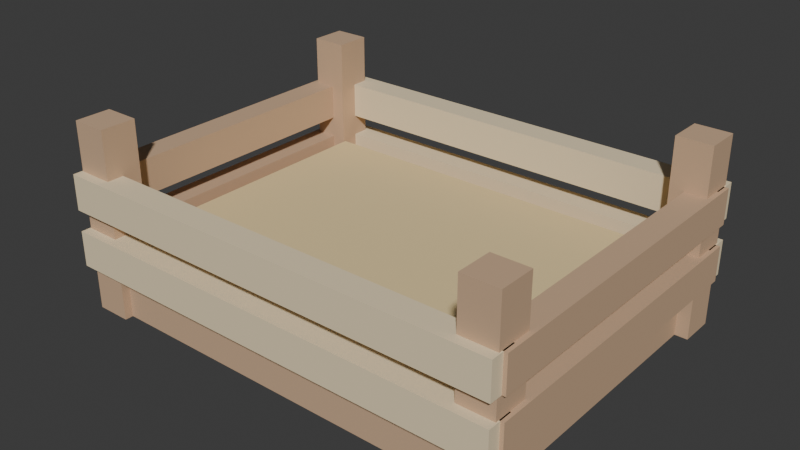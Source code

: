 # Source: nest.blend  (saved by Blender 5.2.44; exported with 4.5.12 LTS)
import bpy
from mathutils import Matrix  # noqa: F401  (used for matrix-valued properties, if any)

bpy.ops.wm.read_factory_settings(use_empty=True)
scene = bpy.context.scene
scene.name = 'Scene'

# ---- collections
col_collection = bpy.data.collections.new('Collection'); scene.collection.children.link(col_collection)

# ---- materials (node trees are filled in below, after node groups)
mat_wood = bpy.data.materials.new('Wood')
mat_wood.diffuse_color = (0.6, 0.4039, 0.2549, 1.0)
mat_straw = bpy.data.materials.new('Straw')
mat_straw.diffuse_color = (0.8196, 0.6431, 0.3373, 1.0)
mat_edge = bpy.data.materials.new('Edge')
mat_edge.diffuse_color = (0.851, 0.7098, 0.4706, 1.0)

# ---- material node trees
mat_wood.use_nodes = True; mat_wood.node_tree.nodes.clear()
_N = mat_wood.node_tree.nodes; _L = mat_wood.node_tree.links
n0 = _N.new('ShaderNodeBsdfPrincipled'); n0.name = 'BSDF - Pré-fundamentado'; n0.location = (0, 0)
n0.inputs[0].default_value = (0.6, 0.4039, 0.2549, 1.0)
n0.inputs[2].default_value = 0.8
n0.inputs[10].default_value = 0.005
n1 = _N.new('ShaderNodeOutputMaterial'); n1.name = 'Saída de material'; n1.location = (0, 0)
_L.new(n0.outputs[0], n1.inputs[0])
n1.is_active_output = True
mat_straw.use_nodes = True; mat_straw.node_tree.nodes.clear()
_N = mat_straw.node_tree.nodes; _L = mat_straw.node_tree.links
n0 = _N.new('ShaderNodeBsdfPrincipled'); n0.name = 'BSDF - Pré-fundamentado'; n0.location = (0, 0)
n0.inputs[0].default_value = (0.8196, 0.6431, 0.3373, 1.0)
n0.inputs[2].default_value = 0.8
n0.inputs[10].default_value = 0.005
n1 = _N.new('ShaderNodeOutputMaterial'); n1.name = 'Saída de material'; n1.location = (0, 0)
_L.new(n0.outputs[0], n1.inputs[0])
n1.is_active_output = True
mat_edge.use_nodes = True; mat_edge.node_tree.nodes.clear()
_N = mat_edge.node_tree.nodes; _L = mat_edge.node_tree.links
n0 = _N.new('ShaderNodeBsdfPrincipled'); n0.name = 'BSDF - Pré-fundamentado'; n0.location = (0, 0)
n0.inputs[0].default_value = (0.851, 0.7098, 0.4706, 1.0)
n0.inputs[2].default_value = 0.8
n0.inputs[10].default_value = 0.005
n1 = _N.new('ShaderNodeOutputMaterial'); n1.name = 'Saída de material'; n1.location = (0, 0)
_L.new(n0.outputs[0], n1.inputs[0])
n1.is_active_output = True

# ---- world
world_world = bpy.data.worlds.new('World'); scene.world = world_world
world_world.use_nodes = True; world_world.node_tree.nodes.clear()
_N = world_world.node_tree.nodes; _L = world_world.node_tree.links
n0 = _N.new('ShaderNodeOutputWorld'); n0.name = 'World Output'; n0.location = (200, 100)
n1 = _N.new('ShaderNodeBackground'); n1.name = 'Background'; n1.location = (-200, 100)
n1.inputs[0].default_value = (0.05088, 0.05088, 0.05088, 1.0)
_L.new(n1.outputs[0], n0.inputs[0])
n0.is_active_output = True
world_world.color = (0.05088, 0.05088, 0.05088)
world_world.sun_shadow_jitter_overblur = 0.0

# ---- meshes
me_cubo_006 = bpy.data.meshes.new('Cubo.006')
me_cubo_006.from_pydata([(-0.45, -0.34, -0.065), (-0.45, -0.34, 0.065), (-0.45, 0.34, -0.065), (-0.45, 0.34, 0.065), (0.45, -0.34, -0.065), (0.45, -0.34, 0.065), (0.45, 0.34, -0.065), (0.45, 0.34, 0.065)], [], [(0, 1, 3, 2), (2, 3, 7, 6), (6, 7, 5, 4), (4, 5, 1, 0), (2, 6, 4, 0), (7, 3, 1, 5)])
_uv = me_cubo_006.uv_layers.new(name='Mapa UV')
_uv.uv.foreach_set('vector', [0.375, 0.0, 0.625, 0.0, 0.625, 0.25, 0.375, 0.25, 0.375, 0.25, 0.625, 0.25, 0.625, 0.5, 0.375, 0.5, 0.375, 0.5, 0.625, 0.5, 0.625, 0.75, 0.375, 0.75, 0.375, 0.75, 0.625, 0.75, 0.625, 1.0, 0.375, 1.0, 0.125, 0.5, 0.375, 0.5, 0.375, 0.75, 0.125, 0.75, 0.625, 0.5, 0.875, 0.5, 0.875, 0.75, 0.625, 0.75])
me_cubo_006.materials.append(mat_wood)
me_cubo_006.update()
me_cubo_007 = bpy.data.meshes.new('Cubo.007')
me_cubo_007.from_pydata([(-0.4, -0.285, -0.0275), (-0.4, -0.285, 0.0275), (-0.4, 0.285, -0.0275), (-0.4, 0.285, 0.0275), (0.4, -0.285, -0.0275), (0.4, -0.285, 0.0275), (0.4, 0.285, -0.0275), (0.4, 0.285, 0.0275)], [], [(0, 1, 3, 2), (2, 3, 7, 6), (6, 7, 5, 4), (4, 5, 1, 0), (2, 6, 4, 0), (7, 3, 1, 5)])
_uv = me_cubo_007.uv_layers.new(name='Mapa UV')
_uv.uv.foreach_set('vector', [0.375, 0.0, 0.625, 0.0, 0.625, 0.25, 0.375, 0.25, 0.375, 0.25, 0.625, 0.25, 0.625, 0.5, 0.375, 0.5, 0.375, 0.5, 0.625, 0.5, 0.625, 0.75, 0.375, 0.75, 0.375, 0.75, 0.625, 0.75, 0.625, 1.0, 0.375, 1.0, 0.125, 0.5, 0.375, 0.5, 0.375, 0.75, 0.125, 0.75, 0.625, 0.5, 0.875, 0.5, 0.875, 0.75, 0.625, 0.75])
me_cubo_007.materials.append(mat_straw)
me_cubo_007.update()
me_cubo_008 = bpy.data.meshes.new('Cubo.008')
me_cubo_008.from_pydata([(-0.48, -0.0275, -0.0375), (-0.48, -0.0275, 0.0375), (-0.48, 0.0275, -0.0375), (-0.48, 0.0275, 0.0375), (0.48, -0.0275, -0.0375), (0.48, -0.0275, 0.0375), (0.48, 0.0275, -0.0375), (0.48, 0.0275, 0.0375)], [], [(0, 1, 3, 2), (2, 3, 7, 6), (6, 7, 5, 4), (4, 5, 1, 0), (2, 6, 4, 0), (7, 3, 1, 5)])
_uv = me_cubo_008.uv_layers.new(name='Mapa UV')
_uv.uv.foreach_set('vector', [0.375, 0.0, 0.625, 0.0, 0.625, 0.25, 0.375, 0.25, 0.375, 0.25, 0.625, 0.25, 0.625, 0.5, 0.375, 0.5, 0.375, 0.5, 0.625, 0.5, 0.625, 0.75, 0.375, 0.75, 0.375, 0.75, 0.625, 0.75, 0.625, 1.0, 0.375, 1.0, 0.125, 0.5, 0.375, 0.5, 0.375, 0.75, 0.125, 0.75, 0.625, 0.5, 0.875, 0.5, 0.875, 0.75, 0.625, 0.75])
me_cubo_008.materials.append(mat_edge)
me_cubo_008.update()
me_cubo_009 = bpy.data.meshes.new('Cubo.009')
me_cubo_009.from_pydata([(-0.48, -0.0275, -0.0375), (-0.48, -0.0275, 0.0375), (-0.48, 0.0275, -0.0375), (-0.48, 0.0275, 0.0375), (0.48, -0.0275, -0.0375), (0.48, -0.0275, 0.0375), (0.48, 0.0275, -0.0375), (0.48, 0.0275, 0.0375)], [], [(0, 1, 3, 2), (2, 3, 7, 6), (6, 7, 5, 4), (4, 5, 1, 0), (2, 6, 4, 0), (7, 3, 1, 5)])
_uv = me_cubo_009.uv_layers.new(name='Mapa UV')
_uv.uv.foreach_set('vector', [0.375, 0.0, 0.625, 0.0, 0.625, 0.25, 0.375, 0.25, 0.375, 0.25, 0.625, 0.25, 0.625, 0.5, 0.375, 0.5, 0.375, 0.5, 0.625, 0.5, 0.625, 0.75, 0.375, 0.75, 0.375, 0.75, 0.625, 0.75, 0.625, 1.0, 0.375, 1.0, 0.125, 0.5, 0.375, 0.5, 0.375, 0.75, 0.125, 0.75, 0.625, 0.5, 0.875, 0.5, 0.875, 0.75, 0.625, 0.75])
me_cubo_009.materials.append(mat_edge)
me_cubo_009.update()
me_cubo_010 = bpy.data.meshes.new('Cubo.010')
me_cubo_010.from_pydata([(-0.0275, -0.35, -0.0375), (-0.0275, -0.35, 0.0375), (-0.0275, 0.35, -0.0375), (-0.0275, 0.35, 0.0375), (0.0275, -0.35, -0.0375), (0.0275, -0.35, 0.0375), (0.0275, 0.35, -0.0375), (0.0275, 0.35, 0.0375)], [], [(0, 1, 3, 2), (2, 3, 7, 6), (6, 7, 5, 4), (4, 5, 1, 0), (2, 6, 4, 0), (7, 3, 1, 5)])
_uv = me_cubo_010.uv_layers.new(name='Mapa UV')
_uv.uv.foreach_set('vector', [0.375, 0.0, 0.625, 0.0, 0.625, 0.25, 0.375, 0.25, 0.375, 0.25, 0.625, 0.25, 0.625, 0.5, 0.375, 0.5, 0.375, 0.5, 0.625, 0.5, 0.625, 0.75, 0.375, 0.75, 0.375, 0.75, 0.625, 0.75, 0.625, 1.0, 0.375, 1.0, 0.125, 0.5, 0.375, 0.5, 0.375, 0.75, 0.125, 0.75, 0.625, 0.5, 0.875, 0.5, 0.875, 0.75, 0.625, 0.75])
me_cubo_010.materials.append(mat_wood)
me_cubo_010.update()
me_cubo_011 = bpy.data.meshes.new('Cubo.011')
me_cubo_011.from_pydata([(-0.0275, -0.35, -0.0375), (-0.0275, -0.35, 0.0375), (-0.0275, 0.35, -0.0375), (-0.0275, 0.35, 0.0375), (0.0275, -0.35, -0.0375), (0.0275, -0.35, 0.0375), (0.0275, 0.35, -0.0375), (0.0275, 0.35, 0.0375)], [], [(0, 1, 3, 2), (2, 3, 7, 6), (6, 7, 5, 4), (4, 5, 1, 0), (2, 6, 4, 0), (7, 3, 1, 5)])
_uv = me_cubo_011.uv_layers.new(name='Mapa UV')
_uv.uv.foreach_set('vector', [0.375, 0.0, 0.625, 0.0, 0.625, 0.25, 0.375, 0.25, 0.375, 0.25, 0.625, 0.25, 0.625, 0.5, 0.375, 0.5, 0.375, 0.5, 0.625, 0.5, 0.625, 0.75, 0.375, 0.75, 0.375, 0.75, 0.625, 0.75, 0.625, 1.0, 0.375, 1.0, 0.125, 0.5, 0.375, 0.5, 0.375, 0.75, 0.125, 0.75, 0.625, 0.5, 0.875, 0.5, 0.875, 0.75, 0.625, 0.75])
me_cubo_011.materials.append(mat_wood)
me_cubo_011.update()
me_cubo_012 = bpy.data.meshes.new('Cubo.012')
me_cubo_012.from_pydata([(-0.48, -0.0275, -0.0375), (-0.48, -0.0275, 0.0375), (-0.48, 0.0275, -0.0375), (-0.48, 0.0275, 0.0375), (0.48, -0.0275, -0.0375), (0.48, -0.0275, 0.0375), (0.48, 0.0275, -0.0375), (0.48, 0.0275, 0.0375)], [], [(0, 1, 3, 2), (2, 3, 7, 6), (6, 7, 5, 4), (4, 5, 1, 0), (2, 6, 4, 0), (7, 3, 1, 5)])
_uv = me_cubo_012.uv_layers.new(name='Mapa UV')
_uv.uv.foreach_set('vector', [0.375, 0.0, 0.625, 0.0, 0.625, 0.25, 0.375, 0.25, 0.375, 0.25, 0.625, 0.25, 0.625, 0.5, 0.375, 0.5, 0.375, 0.5, 0.625, 0.5, 0.625, 0.75, 0.375, 0.75, 0.375, 0.75, 0.625, 0.75, 0.625, 1.0, 0.375, 1.0, 0.125, 0.5, 0.375, 0.5, 0.375, 0.75, 0.125, 0.75, 0.625, 0.5, 0.875, 0.5, 0.875, 0.75, 0.625, 0.75])
me_cubo_012.materials.append(mat_edge)
me_cubo_012.update()
me_cubo_013 = bpy.data.meshes.new('Cubo.013')
me_cubo_013.from_pydata([(-0.48, -0.0275, -0.0375), (-0.48, -0.0275, 0.0375), (-0.48, 0.0275, -0.0375), (-0.48, 0.0275, 0.0375), (0.48, -0.0275, -0.0375), (0.48, -0.0275, 0.0375), (0.48, 0.0275, -0.0375), (0.48, 0.0275, 0.0375)], [], [(0, 1, 3, 2), (2, 3, 7, 6), (6, 7, 5, 4), (4, 5, 1, 0), (2, 6, 4, 0), (7, 3, 1, 5)])
_uv = me_cubo_013.uv_layers.new(name='Mapa UV')
_uv.uv.foreach_set('vector', [0.375, 0.0, 0.625, 0.0, 0.625, 0.25, 0.375, 0.25, 0.375, 0.25, 0.625, 0.25, 0.625, 0.5, 0.375, 0.5, 0.375, 0.5, 0.625, 0.5, 0.625, 0.75, 0.375, 0.75, 0.375, 0.75, 0.625, 0.75, 0.625, 1.0, 0.375, 1.0, 0.125, 0.5, 0.375, 0.5, 0.375, 0.75, 0.125, 0.75, 0.625, 0.5, 0.875, 0.5, 0.875, 0.75, 0.625, 0.75])
me_cubo_013.materials.append(mat_edge)
me_cubo_013.update()
me_cubo_014 = bpy.data.meshes.new('Cubo.014')
me_cubo_014.from_pydata([(-0.0275, -0.35, -0.0375), (-0.0275, -0.35, 0.0375), (-0.0275, 0.35, -0.0375), (-0.0275, 0.35, 0.0375), (0.0275, -0.35, -0.0375), (0.0275, -0.35, 0.0375), (0.0275, 0.35, -0.0375), (0.0275, 0.35, 0.0375)], [], [(0, 1, 3, 2), (2, 3, 7, 6), (6, 7, 5, 4), (4, 5, 1, 0), (2, 6, 4, 0), (7, 3, 1, 5)])
_uv = me_cubo_014.uv_layers.new(name='Mapa UV')
_uv.uv.foreach_set('vector', [0.375, 0.0, 0.625, 0.0, 0.625, 0.25, 0.375, 0.25, 0.375, 0.25, 0.625, 0.25, 0.625, 0.5, 0.375, 0.5, 0.375, 0.5, 0.625, 0.5, 0.625, 0.75, 0.375, 0.75, 0.375, 0.75, 0.625, 0.75, 0.625, 1.0, 0.375, 1.0, 0.125, 0.5, 0.375, 0.5, 0.375, 0.75, 0.125, 0.75, 0.625, 0.5, 0.875, 0.5, 0.875, 0.75, 0.625, 0.75])
me_cubo_014.materials.append(mat_wood)
me_cubo_014.update()
me_cubo_015 = bpy.data.meshes.new('Cubo.015')
me_cubo_015.from_pydata([(-0.0275, -0.35, -0.0375), (-0.0275, -0.35, 0.0375), (-0.0275, 0.35, -0.0375), (-0.0275, 0.35, 0.0375), (0.0275, -0.35, -0.0375), (0.0275, -0.35, 0.0375), (0.0275, 0.35, -0.0375), (0.0275, 0.35, 0.0375)], [], [(0, 1, 3, 2), (2, 3, 7, 6), (6, 7, 5, 4), (4, 5, 1, 0), (2, 6, 4, 0), (7, 3, 1, 5)])
_uv = me_cubo_015.uv_layers.new(name='Mapa UV')
_uv.uv.foreach_set('vector', [0.375, 0.0, 0.625, 0.0, 0.625, 0.25, 0.375, 0.25, 0.375, 0.25, 0.625, 0.25, 0.625, 0.5, 0.375, 0.5, 0.375, 0.5, 0.625, 0.5, 0.625, 0.75, 0.375, 0.75, 0.375, 0.75, 0.625, 0.75, 0.625, 1.0, 0.375, 1.0, 0.125, 0.5, 0.375, 0.5, 0.375, 0.75, 0.125, 0.75, 0.625, 0.5, 0.875, 0.5, 0.875, 0.75, 0.625, 0.75])
me_cubo_015.materials.append(mat_wood)
me_cubo_015.update()
me_cubo_016 = bpy.data.meshes.new('Cubo.016')
me_cubo_016.from_pydata([(-0.0375, -0.0375, -0.2), (-0.0375, -0.0375, 0.2), (-0.0375, 0.0375, -0.2), (-0.0375, 0.0375, 0.2), (0.0375, -0.0375, -0.2), (0.0375, -0.0375, 0.2), (0.0375, 0.0375, -0.2), (0.0375, 0.0375, 0.2)], [], [(0, 1, 3, 2), (2, 3, 7, 6), (6, 7, 5, 4), (4, 5, 1, 0), (2, 6, 4, 0), (7, 3, 1, 5)])
_uv = me_cubo_016.uv_layers.new(name='Mapa UV')
_uv.uv.foreach_set('vector', [0.375, 0.0, 0.625, 0.0, 0.625, 0.25, 0.375, 0.25, 0.375, 0.25, 0.625, 0.25, 0.625, 0.5, 0.375, 0.5, 0.375, 0.5, 0.625, 0.5, 0.625, 0.75, 0.375, 0.75, 0.375, 0.75, 0.625, 0.75, 0.625, 1.0, 0.375, 1.0, 0.125, 0.5, 0.375, 0.5, 0.375, 0.75, 0.125, 0.75, 0.625, 0.5, 0.875, 0.5, 0.875, 0.75, 0.625, 0.75])
me_cubo_016.materials.append(mat_wood)
me_cubo_016.update()
me_cubo_017 = bpy.data.meshes.new('Cubo.017')
me_cubo_017.from_pydata([(-0.0375, -0.0375, -0.2), (-0.0375, -0.0375, 0.2), (-0.0375, 0.0375, -0.2), (-0.0375, 0.0375, 0.2), (0.0375, -0.0375, -0.2), (0.0375, -0.0375, 0.2), (0.0375, 0.0375, -0.2), (0.0375, 0.0375, 0.2)], [], [(0, 1, 3, 2), (2, 3, 7, 6), (6, 7, 5, 4), (4, 5, 1, 0), (2, 6, 4, 0), (7, 3, 1, 5)])
_uv = me_cubo_017.uv_layers.new(name='Mapa UV')
_uv.uv.foreach_set('vector', [0.375, 0.0, 0.625, 0.0, 0.625, 0.25, 0.375, 0.25, 0.375, 0.25, 0.625, 0.25, 0.625, 0.5, 0.375, 0.5, 0.375, 0.5, 0.625, 0.5, 0.625, 0.75, 0.375, 0.75, 0.375, 0.75, 0.625, 0.75, 0.625, 1.0, 0.375, 1.0, 0.125, 0.5, 0.375, 0.5, 0.375, 0.75, 0.125, 0.75, 0.625, 0.5, 0.875, 0.5, 0.875, 0.75, 0.625, 0.75])
me_cubo_017.materials.append(mat_wood)
me_cubo_017.update()
me_cubo_018 = bpy.data.meshes.new('Cubo.018')
me_cubo_018.from_pydata([(-0.0375, -0.0375, -0.2), (-0.0375, -0.0375, 0.2), (-0.0375, 0.0375, -0.2), (-0.0375, 0.0375, 0.2), (0.0375, -0.0375, -0.2), (0.0375, -0.0375, 0.2), (0.0375, 0.0375, -0.2), (0.0375, 0.0375, 0.2)], [], [(0, 1, 3, 2), (2, 3, 7, 6), (6, 7, 5, 4), (4, 5, 1, 0), (2, 6, 4, 0), (7, 3, 1, 5)])
_uv = me_cubo_018.uv_layers.new(name='Mapa UV')
_uv.uv.foreach_set('vector', [0.375, 0.0, 0.625, 0.0, 0.625, 0.25, 0.375, 0.25, 0.375, 0.25, 0.625, 0.25, 0.625, 0.5, 0.375, 0.5, 0.375, 0.5, 0.625, 0.5, 0.625, 0.75, 0.375, 0.75, 0.375, 0.75, 0.625, 0.75, 0.625, 1.0, 0.375, 1.0, 0.125, 0.5, 0.375, 0.5, 0.375, 0.75, 0.125, 0.75, 0.625, 0.5, 0.875, 0.5, 0.875, 0.75, 0.625, 0.75])
me_cubo_018.materials.append(mat_wood)
me_cubo_018.update()
me_cubo_019 = bpy.data.meshes.new('Cubo.019')
me_cubo_019.from_pydata([(-0.0375, -0.0375, -0.2), (-0.0375, -0.0375, 0.2), (-0.0375, 0.0375, -0.2), (-0.0375, 0.0375, 0.2), (0.0375, -0.0375, -0.2), (0.0375, -0.0375, 0.2), (0.0375, 0.0375, -0.2), (0.0375, 0.0375, 0.2)], [], [(0, 1, 3, 2), (2, 3, 7, 6), (6, 7, 5, 4), (4, 5, 1, 0), (2, 6, 4, 0), (7, 3, 1, 5)])
_uv = me_cubo_019.uv_layers.new(name='Mapa UV')
_uv.uv.foreach_set('vector', [0.375, 0.0, 0.625, 0.0, 0.625, 0.25, 0.375, 0.25, 0.375, 0.25, 0.625, 0.25, 0.625, 0.5, 0.375, 0.5, 0.375, 0.5, 0.625, 0.5, 0.625, 0.75, 0.375, 0.75, 0.375, 0.75, 0.625, 0.75, 0.625, 1.0, 0.375, 1.0, 0.125, 0.5, 0.375, 0.5, 0.375, 0.75, 0.125, 0.75, 0.625, 0.5, 0.875, 0.5, 0.875, 0.75, 0.625, 0.75])
me_cubo_019.materials.append(mat_wood)
me_cubo_019.update()

# ---- objects
ob_bottom = bpy.data.objects.new('Bottom', me_cubo_006)
ob_straw = bpy.data.objects.new('Straw', me_cubo_007)
ob_rail = bpy.data.objects.new('Rail', me_cubo_008)
ob_rail_001 = bpy.data.objects.new('Rail.001', me_cubo_009)
ob_rail_002 = bpy.data.objects.new('Rail.002', me_cubo_010)
ob_rail_003 = bpy.data.objects.new('Rail.003', me_cubo_011)
ob_rail_004 = bpy.data.objects.new('Rail.004', me_cubo_012)
ob_rail_005 = bpy.data.objects.new('Rail.005', me_cubo_013)
ob_rail_006 = bpy.data.objects.new('Rail.006', me_cubo_014)
ob_rail_007 = bpy.data.objects.new('Rail.007', me_cubo_015)
ob_post = bpy.data.objects.new('Post', me_cubo_016)
ob_post_001 = bpy.data.objects.new('Post.001', me_cubo_017)
ob_post_002 = bpy.data.objects.new('Post.002', me_cubo_018)
ob_post_003 = bpy.data.objects.new('Post.003', me_cubo_019)

# ---- transforms, parenting, visibility, modifiers, constraints
ob_bottom.location = (0.0, 0.0, 0.065)
ob_straw.location = (0.0, 0.0, 0.145)
ob_rail.location = (0.0, -0.35, 0.14)
ob_rail_001.location = (0.0, 0.35, 0.14)
ob_rail_002.location = (-0.46, 0.0, 0.14)
ob_rail_003.location = (0.46, 0.0, 0.14)
ob_rail_004.location = (0.0, -0.35, 0.26)
ob_rail_005.location = (0.0, 0.35, 0.26)
ob_rail_006.location = (-0.46, 0.0, 0.26)
ob_rail_007.location = (0.46, 0.0, 0.26)
ob_post.location = (-0.44, -0.32, 0.2)
ob_post_001.location = (-0.44, 0.32, 0.2)
ob_post_002.location = (0.44, -0.32, 0.2)
ob_post_003.location = (0.44, 0.32, 0.2)

# ---- collection membership
col_collection.objects.link(ob_bottom)
col_collection.objects.link(ob_straw)
col_collection.objects.link(ob_rail)
col_collection.objects.link(ob_rail_001)
col_collection.objects.link(ob_rail_002)
col_collection.objects.link(ob_rail_003)
col_collection.objects.link(ob_rail_004)
col_collection.objects.link(ob_rail_005)
col_collection.objects.link(ob_rail_006)
col_collection.objects.link(ob_rail_007)
col_collection.objects.link(ob_post)
col_collection.objects.link(ob_post_001)
col_collection.objects.link(ob_post_002)
col_collection.objects.link(ob_post_003)

# ---- scene / render settings (as saved in the file)
scene.frame_start = 1; scene.frame_end = 250; scene.frame_set(1)
scene.render.engine = 'BLENDER_EEVEE_NEXT'
scene.render.bake_bias = 0.0
scene.render.bake_samples = 0
scene.render.compositor_device = 'GPU'
scene.eevee.use_volume_custom_range = False
scene.eevee.fast_gi_thickness_near = 0.1
scene.eevee.fast_gi_thickness_far = 0.0
scene.eevee.ray_tracing_options.screen_trace_thickness = 0.1
bpy.context.view_layer.update()

# ---- added for rendering (the .blend has no active camera and no usable light): camera, sun
cam_auto = bpy.data.cameras.new('AutoCamera')
cam_auto.lens = 50.0
cam_auto.sensor_width = 36.0
cam_auto.clip_end = 1000.0
ob_auto_camera = bpy.data.objects.new('AutoCamera', cam_auto)
scene.collection.objects.link(ob_auto_camera)
ob_auto_camera.location = (1.19946, -1.43935, 1.15957)
ob_auto_camera.rotation_euler = (1.09748, -7.21219e-08, 0.694738)
scene.camera = ob_auto_camera
light_auto_sun = bpy.data.lights.new('AutoSun', 'SUN')
light_auto_sun.energy = 3.0
light_auto_sun.angle = 0.0523599
ob_auto_sun = bpy.data.objects.new('AutoSun', light_auto_sun)
scene.collection.objects.link(ob_auto_sun)
ob_auto_sun.rotation_euler = (0.872665, 0.174533, 0.523599)
bpy.context.view_layer.update()
